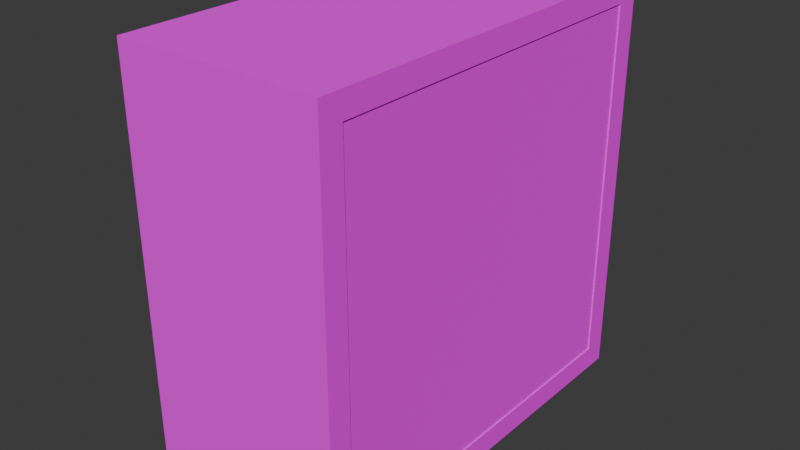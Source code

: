 # Source: botiquin_stateria.blend  (saved by Blender 4.5.88; exported with 4.5.12 LTS)
import bpy
from mathutils import Matrix  # noqa: F401  (used for matrix-valued properties, if any)

bpy.ops.wm.read_factory_settings(use_empty=True)
scene = bpy.context.scene
scene.name = 'Scene'

# ---- collections
col_collection = bpy.data.collections.new('Collection'); scene.collection.children.link(col_collection)

# ---- images (referenced by path relative to the original .blend; pixels are not part of the script)
import os
ASSET_DIR = os.environ.get("B2B_ASSET_DIR", "")  # directory of the original .blend (textures are referenced by path, not embedded)
HERE = os.path.dirname(os.path.abspath(__file__))  # packed textures are extracted next to this script under _unpacked/

def load_image(name, relpath, width, height, colorspace="sRGB"):
    """Load a texture the original file referenced (path relative to the .blend, or extracted next to this script)."""
    p = next((c for c in (os.path.join(HERE, relpath), os.path.join(ASSET_DIR, relpath)) if relpath and os.path.exists(c)), "")
    if p:
        img = bpy.data.images.load(p, check_existing=True)
        img.name = name
    else:  # same state as the original file: an image datablock whose file is absent (Cycles renders it pink)
        img = bpy.data.images.new(name, width, height)
        img.source = "FILE"
        img.filepath = "//" + (relpath or name)
    img.colorspace_settings.name = colorspace
    return img
img_botiquin_armario__png = load_image('botiquin_armario_.png', 'botiquin_armario_.png', 1024, 1024, 'sRGB')
img_repiza_png = load_image('repiza.png', 'repiza.png', 1024, 1024, 'sRGB')
img_puerta_btiquin_png = load_image('puerta_btiquin.png', 'puerta_btiquin.png', 1024, 1024, 'sRGB')

# ---- materials (node trees are filled in below, after node groups)
mat_material = bpy.data.materials.new('Material')
mat_material.alpha_threshold = 0.0
mat_material.roughness = 0.5
mat_material.line_color = (0.0, 0.0, 0.0, 1.0)
mat_material_001 = bpy.data.materials.new('Material.001')
mat_material_003 = bpy.data.materials.new('Material.003')
mat_material_004 = bpy.data.materials.new('Material.004')

# ---- material node trees
mat_material.use_nodes = True; mat_material.node_tree.nodes.clear()
_N = mat_material.node_tree.nodes; _L = mat_material.node_tree.links
n0 = _N.new('ShaderNodeOutputMaterial'); n0.name = 'Material Output'; n0.location = (200, 100)
n1 = _N.new('ShaderNodeBsdfPrincipled'); n1.name = 'Principled BSDF'; n1.location = (-200, 100)
n1.inputs[2].default_value = 1.0
n1.inputs[3].default_value = 1.45
n2 = _N.new('ShaderNodeTexImage'); n2.name = 'Image Texture'; n2.location = (-490, 80)
n2.image = img_botiquin_armario__png
n2.interpolation = 'Closest'
_L.new(n1.outputs[0], n0.inputs[0])
_L.new(n2.outputs[0], n1.inputs[0])
n0.is_active_output = True
mat_material_001.use_nodes = True; mat_material_001.node_tree.nodes.clear()
_N = mat_material_001.node_tree.nodes; _L = mat_material_001.node_tree.links
n0 = _N.new('ShaderNodeBsdfPrincipled'); n0.name = 'Principled BSDF'; n0.location = (-200, 100)
n0.inputs[2].default_value = 1.0
n1 = _N.new('ShaderNodeOutputMaterial'); n1.name = 'Material Output'; n1.location = (200, 100)
n2 = _N.new('ShaderNodeTexImage'); n2.name = 'Image Texture'; n2.location = (-490, 80)
n2.image = img_repiza_png
n2.interpolation = 'Closest'
_L.new(n0.outputs[0], n1.inputs[0])
_L.new(n2.outputs[0], n0.inputs[0])
n1.is_active_output = True
mat_material_003.use_nodes = True; mat_material_003.node_tree.nodes.clear()
_N = mat_material_003.node_tree.nodes; _L = mat_material_003.node_tree.links
n0 = _N.new('ShaderNodeBsdfPrincipled'); n0.name = 'Principled BSDF'; n0.location = (-200, 100)
n0.inputs[0].default_value = (0.0, 0.0, 0.0, 1.0)
n0.inputs[2].default_value = 1.0
n1 = _N.new('ShaderNodeOutputMaterial'); n1.name = 'Material Output'; n1.location = (200, 100)
_L.new(n0.outputs[0], n1.inputs[0])
n1.is_active_output = True
mat_material_004.use_nodes = True; mat_material_004.node_tree.nodes.clear()
_N = mat_material_004.node_tree.nodes; _L = mat_material_004.node_tree.links
n0 = _N.new('ShaderNodeBsdfPrincipled'); n0.name = 'Principled BSDF'; n0.location = (-200, 100)
n0.inputs[2].default_value = 1.0
n1 = _N.new('ShaderNodeOutputMaterial'); n1.name = 'Material Output'; n1.location = (200, 100)
n2 = _N.new('ShaderNodeTexImage'); n2.name = 'Image Texture'; n2.location = (-490, 80)
n2.image = img_puerta_btiquin_png
n2.interpolation = 'Closest'
_L.new(n0.outputs[0], n1.inputs[0])
_L.new(n2.outputs[0], n0.inputs[0])
n1.is_active_output = True

# ---- world
world_world = bpy.data.worlds.new('World'); scene.world = world_world
world_world.use_nodes = True; world_world.node_tree.nodes.clear()
_N = world_world.node_tree.nodes; _L = world_world.node_tree.links
n0 = _N.new('ShaderNodeOutputWorld'); n0.name = 'World Output'; n0.location = (200, 100)
n1 = _N.new('ShaderNodeBackground'); n1.name = 'Background'; n1.location = (-200, 100)
n1.inputs[0].default_value = (0.05088, 0.05088, 0.05088, 1.0)
_L.new(n1.outputs[0], n0.inputs[0])
n0.is_active_output = True
world_world.color = (0.05088, 0.05088, 0.05088)
world_world.sun_shadow_jitter_overblur = 0.0

# ---- meshes
me_cube = bpy.data.meshes.new('Cube')
me_cube.from_pydata([(1.0, 0.8864, 0.8864), (1.0, 0.8864, -0.8864), (1.0, -0.8864, 0.8864), (1.0, -0.8864, -0.8864), (0.0, 1.0, 1.0), (0.0, 1.0, -1.0), (0.0, -1.0, 1.0), (0.0, -1.0, -1.0), (1.0, 1.0, 1.0), (1.0, 1.0, -1.0), (1.0, -1.0, 1.0), (1.0, -1.0, -1.0), (0.07822, 0.8864, 0.8864), (0.07822, 0.8864, -0.8864), (0.07822, -0.8864, 0.8864), (0.07822, -0.8864, -0.8864)], [], [(8, 4, 6, 10), (11, 10, 6, 7), (7, 6, 4, 5), (5, 9, 11, 7), (0, 2, 14, 12), (5, 4, 8, 9), (0, 1, 9, 8), (3, 2, 10, 11), (2, 0, 8, 10), (1, 3, 11, 9), (13, 12, 14, 15), (1, 0, 12, 13), (3, 1, 13, 15), (2, 3, 15, 14)])
_uv = me_cube.uv_layers.new(name='UVMap')
_uv.uv.foreach_set('vector', [0.644, 0.5344, 0.644, 0.3565, 0.9998, 0.3565, 0.9998, 0.5344, 0.5344, 0.644, 0.5344, 0.9998, 0.3565, 0.9998, 0.3565, 0.644, 0.9998, 0.0002361, 0.9998, 0.356, 0.644, 0.356, 0.644, 0.0002361, 0.644, 0.7127, 0.644, 0.5348, 0.9998, 0.5348, 0.9998, 0.7127, 0.0002361, 0.4796, 0.0002361, 0.1642, 0.1642, 0.1642, 0.1642, 0.4796, 0.644, 0.7132, 0.9998, 0.7132, 0.9998, 0.8911, 0.644, 0.8911, 0.3358, 0.9796, 0.3358, 0.6642, 0.356, 0.644, 0.356, 0.9998, 0.02045, 0.6642, 0.02045, 0.9796, 0.0002361, 0.9998, 0.0002361, 0.644, 0.02045, 0.9796, 0.3358, 0.9796, 0.356, 0.9998, 0.0002361, 0.9998, 0.3358, 0.6642, 0.02045, 0.6642, 0.0002361, 0.644, 0.356, 0.644, 0.4796, 0.4796, 0.1642, 0.4796, 0.1642, 0.1642, 0.4796, 0.1642, 0.4796, 0.6435, 0.1642, 0.6435, 0.1642, 0.4796, 0.4796, 0.4796, 0.6435, 0.1642, 0.6435, 0.4796, 0.4796, 0.4796, 0.4796, 0.1642, 0.1642, 0.0002362, 0.4796, 0.0002361, 0.4796, 0.1642, 0.1642, 0.1642])
me_cube.materials.append(mat_material)
me_cube.use_mirror_vertex_groups = False
me_cube.update()
me_cube_001 = bpy.data.meshes.new('Cube.001')
me_cube_001.from_pydata([(-0.7357, -1.0, -1.0), (-0.7357, -1.0, 1.0), (-0.7357, 1.0, -1.0), (-0.7357, 1.0, 1.0), (0.7951, -1.0, -1.0), (0.7951, -1.0, 1.0), (0.7951, 1.0, -1.0), (0.7951, 1.0, 1.0)], [], [(0, 1, 3, 2), (2, 3, 7, 6), (6, 7, 5, 4), (4, 5, 1, 0), (2, 6, 4, 0), (7, 3, 1, 5)])
_uv = me_cube_001.uv_layers.new(name='UVMap')
_uv.uv.foreach_set('vector', [0.3483, 0.3273, 0.3479, 0.3487, 0.0002483, 0.3487, 0.0006358, 0.3273, 0.2554, 0.677, 0.2554, 0.6971, -1.687e-05, 0.6971, -1.684e-05, 0.677, 0.0002482, 0.3496, 0.0006358, 0.3282, 0.3483, 0.3282, 0.3479, 0.3496, 0.2556, 0.677, 0.2556, 0.6971, 0.0001995, 0.6971, 0.0001994, 0.677, 0.9078, 0.6971, 0.3555, 0.6971, 0.3555, 0.3489, 0.9078, 0.3489, 0.9083, 0.6969, 0.3561, 0.6969, 0.3561, 0.3487, 0.9083, 0.3487])
me_cube_001.materials.append(mat_material_001)
me_cube_001.update()
me_cube_002 = bpy.data.meshes.new('Cube.002')
me_cube_002.from_pydata([(-0.4514, 8.702e-06, -1.11), (-0.4514, 8.702e-06, 0.89), (-0.4514, 2.0, -1.11), (-0.4514, 2.0, 0.89), (1.549, 8.702e-06, -1.11), (1.549, 8.702e-06, 0.89), (1.549, 2.0, -1.11), (1.549, 2.0, 0.89)], [], [(0, 1, 3, 2), (2, 3, 7, 6), (6, 7, 5, 4), (4, 5, 1, 0), (2, 6, 4, 0), (7, 3, 1, 5)])
me_cube_002.polygons.foreach_set('material_index', [1, 0, 1, 0, 0, 0])
_uv = me_cube_002.uv_layers.new(name='UVMap')
_uv.uv.foreach_set('vector', [0.375, 0.0, 0.625, 0.0, 0.625, 0.25, 0.375, 0.25, 0.375, 0.25, 0.625, 0.25, 0.625, 0.5, 0.375, 0.5, 0.375, 0.5, 0.625, 0.5, 0.625, 0.75, 0.375, 0.75, 0.375, 0.75, 0.625, 0.75, 0.625, 1.0, 0.375, 1.0, 0.125, 0.5, 0.375, 0.5, 0.375, 0.75, 0.125, 0.75, 0.625, 0.5, 0.875, 0.5, 0.875, 0.75, 0.625, 0.75])
me_cube_002.materials.append(mat_material_003)
me_cube_002.materials.append(mat_material_004)
me_cube_002.update()

# ---- objects
ob_cube = bpy.data.objects.new('Cube', me_cube)
ob_cube_001 = bpy.data.objects.new('Cube.001', me_cube_001)
ob_cube_002 = bpy.data.objects.new('Cube.002', me_cube_002)

# ---- transforms, parenting, visibility, modifiers, constraints
ob_cube.location = (0.0, 0.0, 0.0)
ob_cube.lock_rotations_4d = False
ob_cube.empty_display_type = 'ARROWS'
ob_cube.lineart.crease_threshold = 0.0
ob_cube_001.location = (0.4665, 0.0, 0.0)
ob_cube_001.scale = (0.5235, 0.8878, 0.06925)
ob_cube_002.location = (0.9587, -0.8893, 0.09779)
ob_cube_002.scale = (0.02251, 0.8893, 0.8893)

# ---- collection membership
col_collection.objects.link(ob_cube)
col_collection.objects.link(ob_cube_001)
col_collection.objects.link(ob_cube_002)

# ---- scene / render settings (as saved in the file)
scene.frame_start = 1; scene.frame_end = 250; scene.frame_set(1)
scene.render.engine = 'BLENDER_EEVEE_NEXT'
bpy.context.view_layer.update()

# ---- added for rendering (the .blend has no active camera and no usable light): camera, sun
cam_auto = bpy.data.cameras.new('AutoCamera')
cam_auto.lens = 50.0
cam_auto.sensor_width = 36.0
cam_auto.clip_end = 1000.0
ob_auto_camera = bpy.data.objects.new('AutoCamera', cam_auto)
scene.collection.objects.link(ob_auto_camera)
ob_auto_camera.location = (3.27567, -3.33081, 2.22054)
ob_auto_camera.rotation_euler = (1.09748, -7.21219e-08, 0.694738)
scene.camera = ob_auto_camera
light_auto_sun = bpy.data.lights.new('AutoSun', 'SUN')
light_auto_sun.energy = 3.0
light_auto_sun.angle = 0.0523599
ob_auto_sun = bpy.data.objects.new('AutoSun', light_auto_sun)
scene.collection.objects.link(ob_auto_sun)
ob_auto_sun.rotation_euler = (0.872665, 0.174533, 0.523599)
bpy.context.view_layer.update()
